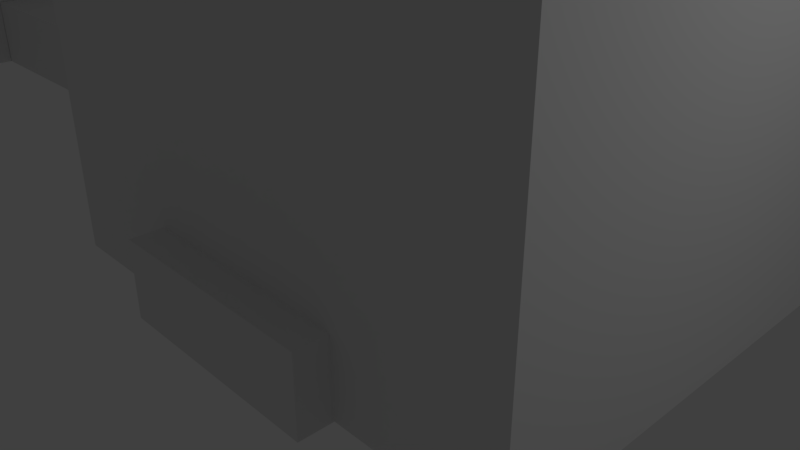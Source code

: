 # Source: map_1.blend  (saved by Blender 2.79.0; exported with 4.5.12 LTS)
import bpy
from mathutils import Matrix  # noqa: F401  (used for matrix-valued properties, if any)

bpy.ops.wm.read_factory_settings(use_empty=True)
scene = bpy.context.scene
scene.name = 'Scene'

# ---- collections
col_collection_1 = bpy.data.collections.new('Collection 1'); scene.collection.children.link(col_collection_1)
col_collection_3 = bpy.data.collections.new('Collection 3'); scene.collection.children.link(col_collection_3)

# ---- materials (node trees are filled in below, after node groups)
mat_material = bpy.data.materials.new('Material')
mat_material.alpha_threshold = 0.0
mat_material.use_transparent_shadow = False
mat_material.roughness = 0.5
mat_material.line_color = (0.0, 0.0, 0.0, 1.0)

# ---- material node trees

# ---- world
world_world = bpy.data.worlds.new('World'); scene.world = world_world
world_world.color = (0.05088, 0.05088, 0.05088)
world_world.use_sun_shadow = False
world_world.sun_shadow_jitter_overblur = 0.0
world_world.cycles.sampling_method = 'MANUAL'

# ---- cameras
cam_camera = bpy.data.cameras.new('Camera')
cam_camera.clip_end = 100.0
cam_camera.lens = 35.0
cam_camera.sensor_width = 32.0
cam_camera.sensor_height = 18.0
cam_camera.ortho_scale = 7.314
cam_camera.dof.focus_distance = 0.0
cam_camera.dof.aperture_fstop = 128.0

# ---- lights
light_lamp = bpy.data.lights.new('Lamp', 'POINT')
light_lamp.transmission_factor = 0.0
light_lamp.cutoff_distance = 30.0
light_lamp.energy = 100.0
light_lamp.shadow_buffer_clip_start = 1.001
light_lamp.shadow_soft_size = 0.1
light_lamp.shadow_maximum_resolution = 0.006
light_lamp.use_absolute_resolution = True

# ---- meshes
me_cube_010 = bpy.data.meshes.new('Cube.010')
me_cube_010.from_pydata([(-1.0, -1.0, -1.0), (-1.0, -1.0, 1.0), (-1.0, 1.0, -1.0), (-1.0, 1.0, 1.0), (1.0, -1.0, -1.0), (1.0, -1.0, 1.0), (1.0, 1.0, -1.0), (1.0, 1.0, 1.0)], [], [(0, 1, 3, 2), (2, 3, 7, 6), (6, 7, 5, 4), (4, 5, 1, 0), (2, 6, 4, 0), (7, 3, 1, 5)])
me_cube_010.use_remesh_preserve_volume = False
me_cube_010.use_remesh_preserve_attributes = False
me_cube_010.use_mirror_vertex_groups = False
me_cube_010.update()
me_cube_006 = bpy.data.meshes.new('Cube.006')
me_cube_006.from_pydata([(-1.0, -1.0, -1.0), (-1.0, -1.0, 1.0), (-1.0, 1.0, -1.0), (-1.0, 1.0, 1.0), (1.0, -1.0, -1.0), (1.0, -1.0, 1.0), (1.0, 1.0, -1.0), (1.0, 1.0, 1.0)], [], [(0, 1, 3, 2), (2, 3, 7, 6), (6, 7, 5, 4), (4, 5, 1, 0), (2, 6, 4, 0), (7, 3, 1, 5)])
me_cube_006.use_remesh_preserve_volume = False
me_cube_006.use_remesh_preserve_attributes = False
me_cube_006.use_mirror_vertex_groups = False
me_cube_006.update()
me_cube_005 = bpy.data.meshes.new('Cube.005')
me_cube_005.from_pydata([(-1.0, -1.0, -1.0), (-1.0, -1.0, 1.0), (-1.0, 1.0, -1.0), (-1.0, 1.0, 1.0), (1.0, -1.0, -1.0), (1.0, -1.0, 1.0), (1.0, 1.0, -1.0), (1.0, 1.0, 1.0)], [], [(0, 1, 3, 2), (2, 3, 7, 6), (6, 7, 5, 4), (4, 5, 1, 0), (2, 6, 4, 0), (7, 3, 1, 5)])
me_cube_005.use_remesh_preserve_volume = False
me_cube_005.use_remesh_preserve_attributes = False
me_cube_005.use_mirror_vertex_groups = False
me_cube_005.update()
me_cube_003 = bpy.data.meshes.new('Cube.003')
me_cube_003.from_pydata([(-1.0, -2.976, -1.0), (-1.0, -2.976, 1.0), (-1.0, 2.976, -1.0), (-1.0, 2.976, 1.0), (1.0, -2.976, -1.0), (1.0, -2.976, 1.0), (1.0, 2.976, -1.0), (1.0, 2.976, 1.0)], [], [(0, 1, 3, 2), (2, 3, 7, 6), (6, 7, 5, 4), (4, 5, 1, 0), (2, 6, 4, 0), (7, 3, 1, 5)])
me_cube_003.use_remesh_preserve_volume = False
me_cube_003.use_remesh_preserve_attributes = False
me_cube_003.use_mirror_vertex_groups = False
me_cube_003.update()
me_cube_002 = bpy.data.meshes.new('Cube.002')
me_cube_002.from_pydata([(-1.0, -1.333, -1.0), (-1.0, -1.333, 1.0), (-1.0, 1.333, -1.0), (-1.0, 1.333, 1.0), (1.0, -1.333, -1.0), (1.0, -1.333, 1.0), (1.0, 1.333, -1.0), (1.0, 1.333, 1.0)], [], [(0, 1, 3, 2), (2, 3, 7, 6), (6, 7, 5, 4), (4, 5, 1, 0), (2, 6, 4, 0), (7, 3, 1, 5)])
me_cube_002.use_remesh_preserve_volume = False
me_cube_002.use_remesh_preserve_attributes = False
me_cube_002.use_mirror_vertex_groups = False
me_cube_002.update()
me_cube_001 = bpy.data.meshes.new('Cube.001')
me_cube_001.from_pydata([(-3.5, -6.5, -1.0), (-3.5, 4.829, -1.0), (3.5, 4.829, -1.0), (3.5, -6.5, -1.0), (-3.5, -6.5, 4.0), (-3.5, 4.829, 4.0), (3.5, 4.829, 4.0), (3.5, -6.5, 4.0), (-3.5, -3.097, 4.0), (-3.5, -3.097, -1.0), (-3.5, -5.096, 4.0), (-3.5, -5.096, -1.0), (-3.5, -3.097, 0.9998), (-3.5, -5.096, 0.9998)], [], [(0, 3, 2, 1, 9, 11), (9, 1, 5, 8, 12), (1, 2, 6, 5), (2, 3, 7, 6), (13, 12, 8, 10), (0, 11, 13, 10, 4), (10, 8, 5, 6, 7, 4)])
me_cube_001.materials.append(mat_material)
me_cube_001.use_remesh_preserve_volume = False
me_cube_001.use_remesh_preserve_attributes = False
me_cube_001.use_mirror_vertex_groups = False
me_cube_001.update()
me_cube = bpy.data.meshes.new('Cube')
me_cube.from_pydata([(1.0, 1.0, -1.0), (1.0, -1.0, -1.0), (-1.0, -1.0, -1.0), (-1.0, 1.0, -1.0), (1.0, 1.0, 4.0), (1.0, -1.0, 4.0), (-1.0, -1.0, 4.0), (-1.0, 1.0, 4.0)], [], [(0, 3, 2, 1), (0, 1, 5, 4), (1, 2, 6, 5), (2, 3, 7, 6), (4, 5, 6, 7)])
me_cube.materials.append(mat_material)
me_cube.use_remesh_preserve_volume = False
me_cube.use_remesh_preserve_attributes = False
me_cube.use_mirror_vertex_groups = False
me_cube.update()
me_cube_012 = bpy.data.meshes.new('Cube.012')
me_cube_012.from_pydata([(-5.008, -1.0, -1.0), (-5.008, -1.0, 1.0), (-5.008, 1.0, -1.0), (-5.008, 1.0, 1.0), (1.0, -1.0, -1.0), (1.0, -1.0, 1.0), (-1.0, 1.0, -1.0), (-1.0, 1.0, 1.0)], [], [(2, 6, 7, 3), (4, 0, 1, 5), (2, 0, 4, 6), (3, 7, 5, 1)])
me_cube_012.use_remesh_preserve_volume = False
me_cube_012.use_remesh_preserve_attributes = False
me_cube_012.use_mirror_vertex_groups = False
me_cube_012.update()
me_cube_011 = bpy.data.meshes.new('Cube.011')
me_cube_011.from_pydata([(-18.89, -1.0, -1.0), (-18.89, -1.0, 1.0), (-16.89, 1.0, -1.0), (-16.89, 1.0, 1.0), (1.0, -1.0, -1.0), (1.0, -1.0, 1.0), (1.0, 1.0, -1.0), (1.0, 1.0, 1.0)], [], [(2, 6, 7, 3), (4, 0, 1, 5), (2, 0, 4, 6), (3, 7, 5, 1)])
me_cube_011.use_remesh_preserve_volume = False
me_cube_011.use_remesh_preserve_attributes = False
me_cube_011.use_mirror_vertex_groups = False
me_cube_011.update()
me_sphere = bpy.data.meshes.new('Sphere')
me_sphere.from_pydata([(0.0, 0.1951, 0.9808), (0.0, 0.3827, 0.9239), (0.0, 0.5556, 0.8315), (0.0, 0.7071, 0.7071), (0.0, 0.8315, 0.5556), (0.0, 0.9239, 0.3827), (0.0, 0.9808, 0.1951), (0.0, 1.0, 7.55e-08), (0.0, 0.9808, -0.1951), (0.0, 0.5556, -0.8315), (0.03806, 0.1913, 0.9808), (0.07466, 0.3753, 0.9239), (0.1084, 0.5449, 0.8315), (0.1379, 0.6935, 0.7071), (0.1622, 0.8155, 0.5556), (0.1802, 0.9061, 0.3827), (0.1913, 0.9619, 0.1951), (0.1951, 0.9808, 7.55e-08), (0.1913, 0.9619, -0.1951), (0.1802, 0.9061, -0.3827), (0.1622, 0.8155, -0.5556), (0.1379, 0.6935, -0.7071), (0.1084, 0.5449, -0.8315), (0.07466, 0.3753, -0.9239), (0.03806, 0.1913, -0.9808), (0.07466, 0.1802, 0.9808), (0.1464, 0.3536, 0.9239), (0.2126, 0.5133, 0.8315), (0.2706, 0.6533, 0.7071), (0.3182, 0.7682, 0.5556), (0.3536, 0.8536, 0.3827), (0.3753, 0.9061, 0.1951), (0.3827, 0.9239, 7.55e-08), (0.3753, 0.9061, -0.1951), (0.3536, 0.8536, -0.3827), (0.3182, 0.7682, -0.5556), (0.2706, 0.6533, -0.7071), (0.2126, 0.5133, -0.8315), (0.1464, 0.3536, -0.9239), (0.07466, 0.1802, -0.9808), (0.1084, 0.1622, 0.9808), (0.2126, 0.3182, 0.9239), (0.3087, 0.4619, 0.8315), (0.3928, 0.5879, 0.7071), (0.4619, 0.6913, 0.5556), (0.5133, 0.7682, 0.3827), (0.5449, 0.8155, 0.1951), (0.5556, 0.8315, 7.55e-08), (0.5449, 0.8155, -0.1951), (0.5133, 0.7682, -0.3827), (0.4619, 0.6913, -0.5556), (0.3928, 0.5879, -0.7071), (0.3087, 0.4619, -0.8315), (0.2126, 0.3182, -0.9239), (0.1084, 0.1622, -0.9808), (0.1379, 0.1379, 0.9808), (0.2706, 0.2706, 0.9239), (0.3928, 0.3928, 0.8315), (0.5, 0.5, 0.7071), (0.5879, 0.5879, 0.5556), (0.6533, 0.6533, 0.3827), (0.6935, 0.6935, 0.1951), (0.7071, 0.7071, 7.55e-08), (0.6935, 0.6935, -0.1951), (0.6533, 0.6533, -0.3827), (0.5879, 0.5879, -0.5556), (0.5, 0.5, -0.7071), (0.3928, 0.3928, -0.8315), (0.2706, 0.2706, -0.9239), (0.1379, 0.1379, -0.9808), (0.1622, 0.1084, 0.9808), (0.3182, 0.2126, 0.9239), (0.4619, 0.3087, 0.8315), (0.5879, 0.3928, 0.7071), (0.6913, 0.4619, 0.5556), (0.7682, 0.5133, 0.3827), (0.8155, 0.5449, 0.1951), (0.8315, 0.5556, 7.55e-08), (0.8155, 0.5449, -0.1951), (0.7682, 0.5133, -0.3827), (0.6913, 0.4619, -0.5556), (0.5879, 0.3928, -0.7071), (0.4619, 0.3087, -0.8315), (0.3182, 0.2126, -0.9239), (0.1622, 0.1084, -0.9808), (0.1802, 0.07466, 0.9808), (0.3536, 0.1464, 0.9239), (0.5133, 0.2126, 0.8315), (0.6533, 0.2706, 0.7071), (0.7682, 0.3182, 0.5556), (0.8536, 0.3536, 0.3827), (0.9061, 0.3753, 0.1951), (0.9239, 0.3827, 7.55e-08), (0.9061, 0.3753, -0.1951), (0.8536, 0.3536, -0.3827), (0.7682, 0.3182, -0.5556), (0.6533, 0.2706, -0.7071), (0.5133, 0.2126, -0.8315), (0.3536, 0.1464, -0.9239), (0.1802, 0.07466, -0.9808), (0.1913, 0.03806, 0.9808), (0.3753, 0.07466, 0.9239), (0.5449, 0.1084, 0.8315), (0.6935, 0.1379, 0.7071), (0.8155, 0.1622, 0.5556), (0.9061, 0.1802, 0.3827), (0.9619, 0.1913, 0.1951), (0.9808, 0.1951, 7.55e-08), (0.9619, 0.1913, -0.1951), (0.9061, 0.1802, -0.3827), (0.8155, 0.1622, -0.5556), (0.6935, 0.1379, -0.7071), (0.5449, 0.1084, -0.8315), (0.3753, 0.07466, -0.9239), (0.1913, 0.03806, -0.9808), (0.1951, -3.266e-07, 0.9808), (0.3827, -3.192e-07, 0.9239), (0.5556, -3.117e-07, 0.8315), (0.7071, -3.192e-07, 0.7071), (0.8315, -3.341e-07, 0.5556), (0.9239, -2.745e-07, 0.3827), (0.9808, -3.937e-07, 0.1951), (1.0, -3.788e-07, 7.55e-08), (0.9808, -3.937e-07, -0.1951), (0.9239, -2.298e-07, -0.3827), (0.8315, -3.341e-07, -0.5556), (0.7071, -3.192e-07, -0.7071), (0.5556, -3.415e-07, -0.8315), (0.3827, -3.043e-07, -0.9239), (0.1951, -3.08e-07, -0.9808), (0.1913, -0.03806, 0.9808), (0.3753, -0.07466, 0.9239), (0.5449, -0.1084, 0.8315), (0.6935, -0.138, 0.7071), (0.8155, -0.1622, 0.5556), (0.9061, -0.1802, 0.3827), (0.9619, -0.1913, 0.1951), (0.9808, -0.1951, 7.55e-08), (0.9619, -0.1913, -0.1951), (0.9061, -0.1802, -0.3827), (0.8155, -0.1622, -0.5556), (0.6935, -0.138, -0.7071), (0.5449, -0.1084, -0.8315), (0.3753, -0.07466, -0.9239), (0.1913, -0.03806, -0.9808), (0.1802, -0.07466, 0.9808), (0.3536, -0.1464, 0.9239), (0.5133, -0.2126, 0.8315), (0.6533, -0.2706, 0.7071), (0.7682, -0.3182, 0.5556), (0.8536, -0.3536, 0.3827), (0.9061, -0.3753, 0.1951), (0.9239, -0.3827, 7.55e-08), (0.9061, -0.3753, -0.1951), (0.8536, -0.3536, -0.3827), (0.7682, -0.3182, -0.5556), (0.6533, -0.2706, -0.7071), (0.5133, -0.2126, -0.8315), (0.3536, -0.1464, -0.9239), (0.1802, -0.07466, -0.9808), (0.1622, -0.1084, 0.9808), (0.3182, -0.2126, 0.9239), (0.4619, -0.3087, 0.8315), (0.5879, -0.3928, 0.7071), (0.6913, -0.4619, 0.5556), (0.7682, -0.5133, 0.3827), (0.8155, -0.5449, 0.1951), (0.8315, -0.5556, 7.55e-08), (0.8155, -0.5449, -0.1951), (0.7682, -0.5133, -0.3827), (0.6913, -0.4619, -0.5556), (0.5879, -0.3928, -0.7071), (0.4619, -0.3087, -0.8315), (0.3182, -0.2126, -0.9239), (0.1622, -0.1084, -0.9808), (0.1379, -0.138, 0.9808), (0.2706, -0.2706, 0.9239), (0.3928, -0.3928, 0.8315), (0.5, -0.5, 0.7071), (0.5879, -0.5879, 0.5556), (0.6533, -0.6533, 0.3827), (0.6935, -0.6935, 0.1951), (0.7071, -0.7071, 7.55e-08), (0.6935, -0.6935, -0.1951), (0.6533, -0.6533, -0.3827), (0.5879, -0.5879, -0.5556), (0.5, -0.5, -0.7071), (0.3928, -0.3928, -0.8315), (0.2706, -0.2706, -0.9239), (0.1379, -0.138, -0.9808), (0.1084, -0.1622, 0.9808), (0.2126, -0.3182, 0.9239), (0.3087, -0.4619, 0.8315), (0.3928, -0.5879, 0.7071), (0.4619, -0.6913, 0.5556), (0.5133, -0.7682, 0.3827), (0.5449, -0.8155, 0.1951), (0.5556, -0.8315, 7.55e-08), (0.5449, -0.8155, -0.1951), (0.5133, -0.7682, -0.3827), (0.4619, -0.6913, -0.5556), (0.3928, -0.5879, -0.7071), (0.3087, -0.4619, -0.8315), (0.2126, -0.3182, -0.9239), (0.1084, -0.1622, -0.9808), (0.0, -3.258e-07, -1.0), (0.07466, -0.1802, 0.9808), (0.1464, -0.3536, 0.9239), (0.2126, -0.5133, 0.8315), (0.2706, -0.6533, 0.7071), (0.3182, -0.7682, 0.5556), (0.3536, -0.8536, 0.3827), (0.3753, -0.9061, 0.1951), (0.3827, -0.9239, 7.55e-08), (0.3753, -0.9061, -0.1951), (0.3536, -0.8536, -0.3827), (0.3182, -0.7682, -0.5556), (0.2706, -0.6533, -0.7071), (0.2126, -0.5133, -0.8315), (0.1464, -0.3536, -0.9239), (0.07466, -0.1802, -0.9808), (0.03806, -0.1913, 0.9808), (0.07466, -0.3753, 0.9239), (0.1084, -0.5449, 0.8315), (0.1379, -0.6935, 0.7071), (0.1622, -0.8155, 0.5556), (0.1802, -0.9061, 0.3827), (0.1913, -0.9619, 0.1951), (0.1951, -0.9808, 7.55e-08), (0.1913, -0.9619, -0.1951), (0.1802, -0.9061, -0.3827), (0.1622, -0.8155, -0.5556), (0.1379, -0.6935, -0.7071), (0.1084, -0.5449, -0.8315), (0.07466, -0.3753, -0.9239), (0.03806, -0.1913, -0.9808), (-7.212e-09, -0.1951, 0.9808), (4.122e-08, -0.3827, 0.9239), (2.632e-08, -0.5556, 0.8315), (-2.584e-08, -0.7071, 0.7071), (-8.544e-08, -0.8315, 0.5556), (6.357e-08, -0.9239, 0.3827), (-8.544e-08, -0.9808, 0.1951), (-1.003e-07, -1.0, 7.55e-08), (-8.544e-08, -0.9808, -0.1951), (6.357e-08, -0.9239, -0.3827), (-8.544e-08, -0.8315, -0.5556), (-2.584e-08, -0.7071, -0.7071), (-1.094e-08, -0.5556, -0.8315), (3.964e-09, -0.3827, -0.9239), (3.964e-09, -0.1951, -0.9808), (-0.03806, -0.1913, 0.9808), (-0.07466, -0.3753, 0.9239), (-0.1084, -0.5449, 0.8315), (-0.1379, -0.6935, 0.7071), (-0.1622, -0.8155, 0.5556), (-0.1802, -0.9061, 0.3827), (-0.1913, -0.9619, 0.1951), (-0.1951, -0.9808, 7.55e-08), (-0.1913, -0.9619, -0.1951), (-0.1802, -0.9061, -0.3827), (-0.1622, -0.8155, -0.5556), (-0.1379, -0.6935, -0.7071), (-0.1084, -0.5449, -0.8315), (-0.07466, -0.3753, -0.9239), (-0.03806, -0.1913, -0.9808), (-0.07466, -0.1802, 0.9808), (-0.1464, -0.3536, 0.9239), (-0.2126, -0.5133, 0.8315), (-0.2706, -0.6533, 0.7071), (-0.3182, -0.7682, 0.5556), (-0.3536, -0.8536, 0.3827), (-0.3753, -0.9061, 0.1951), (-0.3827, -0.9239, 7.55e-08), (-0.3753, -0.9061, -0.1951), (-0.3536, -0.8536, -0.3827), (-0.3182, -0.7682, -0.5556), (-0.2706, -0.6533, -0.7071), (-0.2126, -0.5133, -0.8315), (-0.1464, -0.3536, -0.9239), (-0.07466, -0.1802, -0.9808), (-0.1084, -0.1622, 0.9808), (-0.2126, -0.3182, 0.9239), (-0.3087, -0.4619, 0.8315), (-0.3928, -0.5879, 0.7071), (-0.4619, -0.6913, 0.5556), (-0.5133, -0.7682, 0.3827), (-0.5449, -0.8155, 0.1951), (-0.5556, -0.8315, 7.55e-08), (-0.5449, -0.8155, -0.1951), (-0.5133, -0.7682, -0.3827), (-0.4619, -0.6913, -0.5556), (-0.3928, -0.5879, -0.7071), (-0.3087, -0.4619, -0.8315), (-0.2126, -0.3182, -0.9239), (-0.1084, -0.1622, -0.9808), (-2.304e-07, -5.562e-07, 1.0), (-0.1379, -0.138, 0.9808), (-0.2706, -0.2706, 0.9239), (-0.3928, -0.3928, 0.8315), (-0.5, -0.5, 0.7071), (-0.5879, -0.5879, 0.5556), (-0.6533, -0.6533, 0.3827), (-0.6935, -0.6935, 0.1951), (-0.7071, -0.7071, 7.55e-08), (-0.6935, -0.6935, -0.1951), (-0.6533, -0.6533, -0.3827), (-0.5879, -0.5879, -0.5556), (-0.5, -0.5, -0.7071), (-0.3928, -0.3928, -0.8315), (-0.2706, -0.2706, -0.9239), (-0.1379, -0.1379, -0.9808), (-0.1622, -0.1084, 0.9808), (-0.3182, -0.2126, 0.9239), (-0.4619, -0.3087, 0.8315), (-0.5879, -0.3928, 0.7071), (-0.6913, -0.4619, 0.5556), (-0.7682, -0.5133, 0.3827), (-0.8155, -0.5449, 0.1951), (-0.8315, -0.5556, 7.55e-08), (-0.8155, -0.5449, -0.1951), (-0.7682, -0.5133, -0.3827), (-0.6913, -0.4619, -0.5556), (-0.5879, -0.3928, -0.7071), (-0.4619, -0.3087, -0.8315), (-0.3182, -0.2126, -0.9239), (-0.1622, -0.1084, -0.9808), (-0.1802, -0.07466, 0.9808), (-0.3536, -0.1464, 0.9239), (-0.5133, -0.2126, 0.8315), (-0.6533, -0.2706, 0.7071), (-0.7682, -0.3182, 0.5556), (-0.8536, -0.3536, 0.3827), (-0.9061, -0.3753, 0.1951), (-0.9239, -0.3827, 7.55e-08), (-0.9061, -0.3753, -0.1951), (-0.8536, -0.3536, -0.3827), (-0.7682, -0.3182, -0.5556), (-0.6533, -0.2706, -0.7071), (-0.5133, -0.2126, -0.8315), (-0.3536, -0.1464, -0.9239), (-0.1802, -0.07466, -0.9808), (-0.1913, -0.03806, 0.9808), (-0.3753, -0.07466, 0.9239), (-0.5449, -0.1084, 0.8315), (-0.6935, -0.1379, 0.7071), (-0.8155, -0.1622, 0.5556), (-0.9061, -0.1802, 0.3827), (-0.9619, -0.1913, 0.1951), (-0.9808, -0.1951, 7.55e-08), (-0.9619, -0.1913, -0.1951), (-0.9061, -0.1802, -0.3827), (-0.8155, -0.1622, -0.5556), (-0.6935, -0.1379, -0.7071), (-0.5449, -0.1084, -0.8315), (-0.3753, -0.07466, -0.9239), (-0.1913, -0.03806, -0.9808), (-0.1951, -3.117e-07, 0.9808), (-0.3827, -2.819e-07, 0.9239), (-0.5556, -2.819e-07, 0.8315), (-0.7071, -1.851e-07, 0.7071), (-0.8315, -1.404e-07, 0.5556), (-0.9239, -3.192e-07, 0.3827), (-0.9808, -9.567e-08, 0.1951), (-1.0, -1.404e-07, 7.55e-08), (-0.9808, -9.567e-08, -0.1951), (-0.9239, -3.192e-07, -0.3827), (-0.8315, -1.404e-07, -0.5556), (-0.7071, -1.851e-07, -0.7071), (-0.5556, -2.596e-07, -0.8315), (-0.3827, -2.521e-07, -0.9239), (-0.1951, -3.155e-07, -0.9808), (-0.1913, 0.03806, 0.9808), (-0.3753, 0.07466, 0.9239), (-0.5449, 0.1084, 0.8315), (-0.6935, 0.1379, 0.7071), (-0.8155, 0.1622, 0.5556), (-0.9061, 0.1802, 0.3827), (-0.9619, 0.1913, 0.1951), (-0.9808, 0.1951, 7.55e-08), (-0.9619, 0.1913, -0.1951), (-0.9061, 0.1802, -0.3827), (-0.8155, 0.1622, -0.5556), (-0.6935, 0.1379, -0.7071), (-0.5449, 0.1084, -0.8315), (-0.3753, 0.07466, -0.9239), (-0.1913, 0.03806, -0.9808), (-0.1802, 0.07466, 0.9808), (-0.3536, 0.1464, 0.9239), (-0.5133, 0.2126, 0.8315), (-0.6533, 0.2706, 0.7071), (-0.7682, 0.3182, 0.5556), (-0.8536, 0.3536, 0.3827), (-0.9061, 0.3753, 0.1951), (-0.9239, 0.3827, 7.55e-08), (-0.9061, 0.3753, -0.1951), (-0.8536, 0.3536, -0.3827), (-0.7682, 0.3182, -0.5556), (-0.6533, 0.2706, -0.7071), (-0.5133, 0.2126, -0.8315), (-0.3536, 0.1464, -0.9239), (-0.1802, 0.07466, -0.9808), (-0.1622, 0.1084, 0.9808), (-0.3182, 0.2126, 0.9239), (-0.4619, 0.3087, 0.8315), (-0.5879, 0.3928, 0.7071), (-0.6913, 0.4619, 0.5556), (-0.7682, 0.5133, 0.3827), (-0.8155, 0.5449, 0.1951), (-0.8315, 0.5556, 7.55e-08), (-0.8155, 0.5449, -0.1951), (-0.7682, 0.5133, -0.3827), (-0.6913, 0.4619, -0.5556), (-0.5879, 0.3928, -0.7071), (-0.4619, 0.3087, -0.8315), (-0.3182, 0.2126, -0.9239), (-0.1622, 0.1084, -0.9808), (-0.1379, 0.1379, 0.9808), (-0.2706, 0.2706, 0.9239), (-0.3928, 0.3928, 0.8315), (-0.5, 0.5, 0.7071), (-0.5879, 0.5879, 0.5556), (-0.6533, 0.6533, 0.3827), (-0.6935, 0.6935, 0.1951), (-0.7071, 0.7071, 7.55e-08), (-0.6935, 0.6935, -0.1951), (-0.6533, 0.6533, -0.3827), (-0.5879, 0.5879, -0.5556), (-0.5, 0.5, -0.7071), (-0.3928, 0.3928, -0.8315), (-0.2706, 0.2706, -0.9239), (-0.1379, 0.1379, -0.9808), (-0.1084, 0.1622, 0.9808), (-0.2126, 0.3182, 0.9239), (-0.3087, 0.4619, 0.8315), (-0.3928, 0.5879, 0.7071), (-0.4619, 0.6913, 0.5556), (-0.5133, 0.7682, 0.3827), (-0.5449, 0.8155, 0.1951), (-0.5556, 0.8315, 7.55e-08), (-0.5449, 0.8155, -0.1951), (-0.5133, 0.7682, -0.3827), (-0.4619, 0.6913, -0.5556), (-0.3928, 0.5879, -0.7071), (-0.3087, 0.4619, -0.8315), (-0.2126, 0.3182, -0.9239), (-0.1084, 0.1622, -0.9808), (-0.07466, 0.1802, 0.9808), (-0.1464, 0.3536, 0.9239), (-0.2126, 0.5133, 0.8315), (-0.2706, 0.6533, 0.7071), (-0.3182, 0.7682, 0.5556), (-0.3536, 0.8536, 0.3827), (-0.3753, 0.9061, 0.1951), (-0.3827, 0.9239, 7.55e-08), (-0.3753, 0.9061, -0.1951), (-0.3536, 0.8536, -0.3827), (-0.3182, 0.7682, -0.5556), (-0.2706, 0.6533, -0.7071), (-0.2126, 0.5133, -0.8315), (-0.1464, 0.3536, -0.9239), (-0.07466, 0.1802, -0.9808), (-0.03806, 0.1913, 0.9808), (-0.07466, 0.3753, 0.9239), (-0.1084, 0.5449, 0.8315), (-0.1379, 0.6935, 0.7071), (-0.1622, 0.8155, 0.5556), (-0.1802, 0.9061, 0.3827), (-0.1913, 0.9619, 0.1951), (-0.1951, 0.9808, 7.55e-08), (-0.1913, 0.9619, -0.1951), (-0.1802, 0.9061, -0.3827), (-0.1622, 0.8155, -0.5556), (-0.1379, 0.6935, -0.7071), (-0.1084, 0.5449, -0.8315), (-0.07466, 0.3753, -0.9239), (-0.03806, 0.1913, -0.9808), (6.357e-08, 0.9239, -0.3827), (2.722e-07, 0.8315, -0.5556), (1.53e-07, 0.7071, -0.7071), (7.847e-08, 0.3827, -0.9239), (1.514e-08, 0.1951, -0.9808)], [], [(3, 2, 12, 13), (479, 478, 20, 21), (4, 3, 13, 14), (9, 479, 21, 22), (5, 4, 14, 15), (480, 9, 22, 23), (6, 5, 15, 16), (481, 480, 23, 24), (7, 6, 16, 17), (0, 296, 10), (205, 481, 24), (8, 7, 17, 18), (1, 0, 10, 11), (477, 8, 18, 19), (2, 1, 11, 12), (478, 477, 19, 20), (12, 11, 26, 27), (20, 19, 34, 35), (13, 12, 27, 28), (21, 20, 35, 36), (14, 13, 28, 29), (22, 21, 36, 37), (15, 14, 29, 30), (23, 22, 37, 38), (16, 15, 30, 31), (24, 23, 38, 39), (17, 16, 31, 32), (10, 296, 25), (205, 24, 39), (18, 17, 32, 33), (11, 10, 25, 26), (19, 18, 33, 34), (31, 30, 45, 46), (39, 38, 53, 54), (32, 31, 46, 47), (25, 296, 40), (205, 39, 54), (33, 32, 47, 48), (26, 25, 40, 41), (34, 33, 48, 49), (27, 26, 41, 42), (35, 34, 49, 50), (28, 27, 42, 43), (36, 35, 50, 51), (29, 28, 43, 44), (37, 36, 51, 52), (30, 29, 44, 45), (38, 37, 52, 53), (50, 49, 64, 65), (43, 42, 57, 58), (51, 50, 65, 66), (44, 43, 58, 59), (52, 51, 66, 67), (45, 44, 59, 60), (53, 52, 67, 68), (46, 45, 60, 61), (54, 53, 68, 69), (47, 46, 61, 62), (40, 296, 55), (205, 54, 69), (48, 47, 62, 63), (41, 40, 55, 56), (49, 48, 63, 64), (42, 41, 56, 57), (69, 68, 83, 84), (62, 61, 76, 77), (55, 296, 70), (205, 69, 84), (63, 62, 77, 78), (56, 55, 70, 71), (64, 63, 78, 79), (57, 56, 71, 72), (65, 64, 79, 80), (58, 57, 72, 73), (66, 65, 80, 81), (59, 58, 73, 74), (67, 66, 81, 82), (60, 59, 74, 75), (68, 67, 82, 83), (61, 60, 75, 76), (73, 72, 87, 88), (81, 80, 95, 96), (74, 73, 88, 89), (82, 81, 96, 97), (75, 74, 89, 90), (83, 82, 97, 98), (76, 75, 90, 91), (84, 83, 98, 99), (77, 76, 91, 92), (70, 296, 85), (205, 84, 99), (78, 77, 92, 93), (71, 70, 85, 86), (79, 78, 93, 94), (72, 71, 86, 87), (80, 79, 94, 95), (92, 91, 106, 107), (85, 296, 100), (205, 99, 114), (93, 92, 107, 108), (86, 85, 100, 101), (94, 93, 108, 109), (87, 86, 101, 102), (95, 94, 109, 110), (88, 87, 102, 103), (96, 95, 110, 111), (89, 88, 103, 104), (97, 96, 111, 112), (90, 89, 104, 105), (98, 97, 112, 113), (91, 90, 105, 106), (99, 98, 113, 114), (111, 110, 125, 126), (104, 103, 118, 119), (112, 111, 126, 127), (105, 104, 119, 120), (113, 112, 127, 128), (106, 105, 120, 121), (114, 113, 128, 129), (107, 106, 121, 122), (100, 296, 115), (205, 114, 129), (108, 107, 122, 123), (101, 100, 115, 116), (109, 108, 123, 124), (102, 101, 116, 117), (110, 109, 124, 125), (103, 102, 117, 118), (205, 129, 144), (123, 122, 137, 138), (116, 115, 130, 131), (124, 123, 138, 139), (117, 116, 131, 132), (125, 124, 139, 140), (118, 117, 132, 133), (126, 125, 140, 141), (119, 118, 133, 134), (127, 126, 141, 142), (120, 119, 134, 135), (128, 127, 142, 143), (121, 120, 135, 136), (129, 128, 143, 144), (122, 121, 136, 137), (115, 296, 130), (142, 141, 156, 157), (135, 134, 149, 150), (143, 142, 157, 158), (136, 135, 150, 151), (144, 143, 158, 159), (137, 136, 151, 152), (130, 296, 145), (205, 144, 159), (138, 137, 152, 153), (131, 130, 145, 146), (139, 138, 153, 154), (132, 131, 146, 147), (140, 139, 154, 155), (133, 132, 147, 148), (141, 140, 155, 156), (134, 133, 148, 149), (146, 145, 160, 161), (154, 153, 168, 169), (147, 146, 161, 162), (155, 154, 169, 170), (148, 147, 162, 163), (156, 155, 170, 171), (149, 148, 163, 164), (157, 156, 171, 172), (150, 149, 164, 165), (158, 157, 172, 173), (151, 150, 165, 166), (159, 158, 173, 174), (152, 151, 166, 167), (145, 296, 160), (205, 159, 174), (153, 152, 167, 168), (165, 164, 179, 180), (173, 172, 187, 188), (166, 165, 180, 181), (174, 173, 188, 189), (167, 166, 181, 182), (160, 296, 175), (205, 174, 189), (168, 167, 182, 183), (161, 160, 175, 176), (169, 168, 183, 184), (162, 161, 176, 177), (170, 169, 184, 185), (163, 162, 177, 178), (171, 170, 185, 186), (164, 163, 178, 179), (172, 171, 186, 187), (184, 183, 198, 199), (177, 176, 191, 192), (185, 184, 199, 200), (178, 177, 192, 193), (186, 185, 200, 201), (179, 178, 193, 194), (187, 186, 201, 202), (180, 179, 194, 195), (188, 187, 202, 203), (181, 180, 195, 196), (189, 188, 203, 204), (182, 181, 196, 197), (175, 296, 190), (205, 189, 204), (183, 182, 197, 198), (176, 175, 190, 191), (203, 202, 218, 219), (196, 195, 211, 212), (204, 203, 219, 220), (197, 196, 212, 213), (190, 296, 206), (205, 204, 220), (198, 197, 213, 214), (191, 190, 206, 207), (199, 198, 214, 215), (192, 191, 207, 208), (200, 199, 215, 216), (193, 192, 208, 209), (201, 200, 216, 217), (194, 193, 209, 210), (202, 201, 217, 218), (195, 194, 210, 211), (208, 207, 222, 223), (216, 215, 230, 231), (209, 208, 223, 224), (217, 216, 231, 232), (210, 209, 224, 225), (218, 217, 232, 233), (211, 210, 225, 226), (219, 218, 233, 234), (212, 211, 226, 227), (220, 219, 234, 235), (213, 212, 227, 228), (206, 296, 221), (205, 220, 235), (214, 213, 228, 229), (207, 206, 221, 222), (215, 214, 229, 230), (227, 226, 241, 242), (235, 234, 249, 250), (228, 227, 242, 243), (221, 296, 236), (205, 235, 250), (229, 228, 243, 244), (222, 221, 236, 237), (230, 229, 244, 245), (223, 222, 237, 238), (231, 230, 245, 246), (224, 223, 238, 239), (232, 231, 246, 247), (225, 224, 239, 240), (233, 232, 247, 248), (226, 225, 240, 241), (234, 233, 248, 249), (246, 245, 260, 261), (239, 238, 253, 254), (247, 246, 261, 262), (240, 239, 254, 255), (248, 247, 262, 263), (241, 240, 255, 256), (249, 248, 263, 264), (242, 241, 256, 257), (250, 249, 264, 265), (243, 242, 257, 258), (236, 296, 251), (205, 250, 265), (244, 243, 258, 259), (237, 236, 251, 252), (245, 244, 259, 260), (238, 237, 252, 253), (265, 264, 279, 280), (258, 257, 272, 273), (251, 296, 266), (205, 265, 280), (259, 258, 273, 274), (252, 251, 266, 267), (260, 259, 274, 275), (253, 252, 267, 268), (261, 260, 275, 276), (254, 253, 268, 269), (262, 261, 276, 277), (255, 254, 269, 270), (263, 262, 277, 278), (256, 255, 270, 271), (264, 263, 278, 279), (257, 256, 271, 272), (277, 276, 291, 292), (270, 269, 284, 285), (278, 277, 292, 293), (271, 270, 285, 286), (279, 278, 293, 294), (272, 271, 286, 287), (280, 279, 294, 295), (273, 272, 287, 288), (266, 296, 281), (205, 280, 295), (274, 273, 288, 289), (267, 266, 281, 282), (275, 274, 289, 290), (268, 267, 282, 283), (276, 275, 290, 291), (269, 268, 283, 284), (281, 296, 297), (205, 295, 311), (289, 288, 304, 305), (282, 281, 297, 298), (290, 289, 305, 306), (283, 282, 298, 299), (291, 290, 306, 307), (284, 283, 299, 300), (292, 291, 307, 308), (285, 284, 300, 301), (293, 292, 308, 309), (286, 285, 301, 302), (294, 293, 309, 310), (287, 286, 302, 303), (295, 294, 310, 311), (288, 287, 303, 304), (301, 300, 315, 316), (309, 308, 323, 324), (302, 301, 316, 317), (310, 309, 324, 325), (303, 302, 317, 318), (311, 310, 325, 326), (304, 303, 318, 319), (297, 296, 312), (205, 311, 326), (305, 304, 319, 320), (298, 297, 312, 313), (306, 305, 320, 321), (299, 298, 313, 314), (307, 306, 321, 322), (300, 299, 314, 315), (308, 307, 322, 323), (320, 319, 334, 335), (313, 312, 327, 328), (321, 320, 335, 336), (314, 313, 328, 329), (322, 321, 336, 337), (315, 314, 329, 330), (323, 322, 337, 338), (316, 315, 330, 331), (324, 323, 338, 339), (317, 316, 331, 332), (325, 324, 339, 340), (318, 317, 332, 333), (326, 325, 340, 341), (319, 318, 333, 334), (312, 296, 327), (205, 326, 341), (339, 338, 353, 354), (332, 331, 346, 347), (340, 339, 354, 355), (333, 332, 347, 348), (341, 340, 355, 356), (334, 333, 348, 349), (327, 296, 342), (205, 341, 356), (335, 334, 349, 350), (328, 327, 342, 343), (336, 335, 350, 351), (329, 328, 343, 344), (337, 336, 351, 352), (330, 329, 344, 345), (338, 337, 352, 353), (331, 330, 345, 346), (343, 342, 357, 358), (351, 350, 365, 366), (344, 343, 358, 359), (352, 351, 366, 367), (345, 344, 359, 360), (353, 352, 367, 368), (346, 345, 360, 361), (354, 353, 368, 369), (347, 346, 361, 362), (355, 354, 369, 370), (348, 347, 362, 363), (356, 355, 370, 371), (349, 348, 363, 364), (342, 296, 357), (205, 356, 371), (350, 349, 364, 365), (362, 361, 376, 377), (370, 369, 384, 385), (363, 362, 377, 378), (371, 370, 385, 386), (364, 363, 378, 379), (357, 296, 372), (205, 371, 386), (365, 364, 379, 380), (358, 357, 372, 373), (366, 365, 380, 381), (359, 358, 373, 374), (367, 366, 381, 382), (360, 359, 374, 375), (368, 367, 382, 383), (361, 360, 375, 376), (369, 368, 383, 384), (381, 380, 395, 396), (374, 373, 388, 389), (382, 381, 396, 397), (375, 374, 389, 390), (383, 382, 397, 398), (376, 375, 390, 391), (384, 383, 398, 399), (377, 376, 391, 392), (385, 384, 399, 400), (378, 377, 392, 393), (386, 385, 400, 401), (379, 378, 393, 394), (372, 296, 387), (205, 386, 401), (380, 379, 394, 395), (373, 372, 387, 388), (400, 399, 414, 415), (393, 392, 407, 408), (401, 400, 415, 416), (394, 393, 408, 409), (387, 296, 402), (205, 401, 416), (395, 394, 409, 410), (388, 387, 402, 403), (396, 395, 410, 411), (389, 388, 403, 404), (397, 396, 411, 412), (390, 389, 404, 405), (398, 397, 412, 413), (391, 390, 405, 406), (399, 398, 413, 414), (392, 391, 406, 407), (412, 411, 426, 427), (405, 404, 419, 420), (413, 412, 427, 428), (406, 405, 420, 421), (414, 413, 428, 429), (407, 406, 421, 422), (415, 414, 429, 430), (408, 407, 422, 423), (416, 415, 430, 431), (409, 408, 423, 424), (402, 296, 417), (205, 416, 431), (410, 409, 424, 425), (403, 402, 417, 418), (411, 410, 425, 426), (404, 403, 418, 419), (431, 430, 445, 446), (424, 423, 438, 439), (417, 296, 432), (205, 431, 446), (425, 424, 439, 440), (418, 417, 432, 433), (426, 425, 440, 441), (419, 418, 433, 434), (427, 426, 441, 442), (420, 419, 434, 435), (428, 427, 442, 443), (421, 420, 435, 436), (429, 428, 443, 444), (422, 421, 436, 437), (430, 429, 444, 445), (423, 422, 437, 438), (435, 434, 449, 450), (443, 442, 457, 458), (436, 435, 450, 451), (444, 443, 458, 459), (437, 436, 451, 452), (445, 444, 459, 460), (438, 437, 452, 453), (446, 445, 460, 461), (439, 438, 453, 454), (432, 296, 447), (205, 446, 461), (440, 439, 454, 455), (433, 432, 447, 448), (441, 440, 455, 456), (434, 433, 448, 449), (442, 441, 456, 457), (454, 453, 468, 469), (447, 296, 462), (205, 461, 476), (455, 454, 469, 470), (448, 447, 462, 463), (456, 455, 470, 471), (449, 448, 463, 464), (457, 456, 471, 472), (450, 449, 464, 465), (458, 457, 472, 473), (451, 450, 465, 466), (459, 458, 473, 474), (452, 451, 466, 467), (460, 459, 474, 475), (453, 452, 467, 468), (461, 460, 475, 476), (473, 472, 478, 479), (466, 465, 3, 4), (474, 473, 479, 9), (467, 466, 4, 5), (475, 474, 9, 480), (468, 467, 5, 6), (476, 475, 480, 481), (469, 468, 6, 7), (462, 296, 0), (205, 476, 481), (470, 469, 7, 8), (463, 462, 0, 1), (471, 470, 8, 477), (464, 463, 1, 2), (472, 471, 477, 478), (465, 464, 2, 3)])
me_sphere.use_remesh_preserve_volume = False
me_sphere.use_remesh_preserve_attributes = False
me_sphere.use_mirror_vertex_groups = False
me_sphere.update()
me_cube_019 = bpy.data.meshes.new('Cube.019')
me_cube_019.from_pydata([(-17.26, -1.0, -1.0), (-17.26, -1.0, 1.0), (-17.26, 1.0, -1.0), (-17.26, 1.0, 1.0), (1.0, -1.0, -1.0), (1.0, -1.0, 1.0), (1.0, 1.0, -1.0), (1.0, 1.0, 1.0), (-19.26, -1.0, -1.0), (-19.26, 1.0, -1.0), (-19.26, 1.0, 1.0), (-19.26, -1.0, 1.0), (-17.26, -13.88, -1.0), (-17.26, -13.88, 1.0), (-19.26, -13.88, -1.0), (-19.26, -13.88, 1.0)], [], [(2, 6, 7, 3), (4, 0, 1, 5), (2, 0, 4, 6), (2, 3, 10, 9), (0, 2, 9, 8), (8, 9, 10, 11), (8, 11, 15, 14), (0, 8, 14, 12), (1, 0, 12, 13), (13, 12, 14, 15), (3, 7, 5, 1), (3, 1, 11, 10), (11, 1, 13, 15)])
me_cube_019.use_remesh_preserve_volume = False
me_cube_019.use_remesh_preserve_attributes = False
me_cube_019.use_mirror_vertex_groups = False
me_cube_019.update()
me_cube_018 = bpy.data.meshes.new('Cube.018')
me_cube_018.from_pydata([(-3.199, -5.0, -1.0), (-3.199, -5.0, 2.0), (-3.199, 5.0, -1.0), (-3.199, 5.0, 2.0), (2.5, -5.0, -1.0), (2.5, -5.0, 2.0), (2.5, 5.0, -1.0), (2.5, 5.0, 2.0), (2.5, -0.3844, -1.0), (2.5, -0.3844, 2.0), (2.5, -2.384, 2.0), (2.5, -2.384, -1.0), (-3.199, 1.511, -1.0), (-3.199, 1.511, 2.0), (-3.199, 3.511, 2.0), (-3.199, 3.511, -1.0), (-3.199, 1.511, 1.0), (-3.199, 3.511, 1.0), (2.5, -0.3844, 1.0), (2.5, -2.384, 1.0)], [], [(15, 2, 3, 14, 17), (2, 6, 7, 3), (11, 4, 5, 10, 19), (4, 0, 1, 5), (2, 15, 12, 0, 4, 11, 8, 6), (6, 8, 18, 9, 7), (0, 12, 16, 13, 1), (14, 3, 7, 9, 10, 5, 1, 13), (13, 16, 17, 14), (9, 18, 19, 10)])
me_cube_018.use_remesh_preserve_volume = False
me_cube_018.use_remesh_preserve_attributes = False
me_cube_018.use_mirror_vertex_groups = False
me_cube_018.update()
me_cube_017 = bpy.data.meshes.new('Cube.017')
me_cube_017.from_pydata([(-6.214, -8.807, -1.0), (-6.214, -8.807, 2.0), (-6.214, 10.0, -1.0), (-6.214, 10.0, 2.0), (6.214, -8.807, -1.0), (6.214, -8.807, 2.0), (6.214, 10.0, -1.0), (6.214, 10.0, 2.0), (1.141, -8.807, -1.0), (1.141, -8.807, 2.0), (-0.8587, -8.807, 2.0), (-0.8587, -8.807, -1.0), (1.141, -8.807, 1.0), (-0.8587, -8.807, 1.0)], [], [(0, 2, 3, 1), (2, 6, 7, 3), (6, 4, 5, 7), (11, 0, 1, 10, 13), (2, 0, 11, 8, 4, 6), (4, 8, 12, 9, 5), (1, 3, 7, 5, 9, 10), (9, 12, 13, 10)])
me_cube_017.use_remesh_preserve_volume = False
me_cube_017.use_remesh_preserve_attributes = False
me_cube_017.use_mirror_vertex_groups = False
me_cube_017.update()
me_cube_016 = bpy.data.meshes.new('Cube.016')
me_cube_016.from_pydata([(-3.0, -3.0, -1.0), (-3.0, -3.0, 1.0), (-3.0, 3.0, -1.0), (-3.0, 3.0, 1.0), (3.0, -3.0, -1.0), (3.0, -3.0, 1.0), (3.0, 3.0, -1.0), (3.0, 3.0, 1.0), (-2.828, 3.0, -1.0), (-2.828, 3.0, 1.0), (-0.8282, 3.0, 1.0), (-0.8282, 3.0, -1.0)], [], [(0, 2, 3, 1), (11, 6, 7, 10), (6, 4, 5, 7), (4, 0, 1, 5), (2, 0, 4, 6, 11, 8), (2, 8, 9, 3), (1, 3, 9, 10, 7, 5)])
me_cube_016.use_remesh_preserve_volume = False
me_cube_016.use_remesh_preserve_attributes = False
me_cube_016.use_mirror_vertex_groups = False
me_cube_016.update()
me_cube_015 = bpy.data.meshes.new('Cube.015')
me_cube_015.from_pydata([(-4.786, 5.0, -1.0), (-4.786, 5.0, 1.0), (-2.786, 5.0, -1.0), (-2.786, 5.0, 1.0), (-14.79, 5.0, -1.0), (-14.79, 5.0, 1.0), (7.214, 5.0, -1.0), (7.214, 5.0, 1.0), (-4.786, 7.0, -1.0), (-2.786, 7.0, -1.0), (-14.79, 7.0, -1.0), (-14.79, 7.0, 1.0), (7.214, 7.0, -1.0), (7.214, 7.0, 1.0), (-4.786, 9.0, -1.0), (-2.786, 9.0, -1.0), (-4.786, 7.0, 1.0), (-2.786, 7.0, 1.0), (-4.786, 9.0, 1.0), (-2.786, 9.0, 1.0), (5.214, 7.0, -1.0), (-12.79, 7.0, -1.0), (5.214, 7.0, 1.0), (-12.79, 7.0, 1.0), (7.214, 25.0, -1.0), (7.214, 25.0, 1.0), (5.214, 25.0, -1.0), (5.214, 25.0, 1.0), (-14.79, 25.0, -1.0), (-14.79, 25.0, 1.0), (-12.79, 25.0, -1.0), (-12.79, 25.0, 1.0), (7.214, 27.0, -1.0), (7.214, 27.0, 1.0), (5.214, 27.0, -1.0), (5.214, 27.0, 1.0), (-14.79, 27.0, -1.0), (-14.79, 27.0, 1.0), (-12.79, 27.0, -1.0), (-12.79, 27.0, 1.0), (7.214, 45.0, -1.0), (7.214, 45.0, 1.0), (5.214, 45.0, -1.0), (5.214, 45.0, 1.0), (-14.79, 45.0, -1.0), (-14.79, 45.0, 1.0), (-12.79, 45.0, -1.0), (-12.79, 45.0, 1.0), (7.214, 47.0, -1.0), (7.214, 47.0, 1.0), (5.214, 47.0, -1.0), (-14.79, 47.0, -1.0), (-14.79, 47.0, 1.0), (-12.79, 47.0, -1.0), (5.214, 47.0, 1.0), (-12.79, 47.0, 1.0), (-2.786, 47.0, -1.0), (-2.786, 47.0, 1.0), (-4.786, 47.0, -1.0), (-4.786, 47.0, 1.0), (-2.786, 49.0, -1.0), (-4.786, 49.0, -1.0), (-4.786, 49.0, 1.0), (-2.786, 49.0, 1.0)], [], [(1, 0, 4, 5), (3, 7, 6, 2), (5, 4, 10, 11), (6, 7, 13, 12), (2, 9, 8, 0), (8, 9, 15, 14), (15, 9, 17, 19), (8, 14, 18, 16), (14, 15, 19, 18), (23, 21, 8, 16), (17, 9, 20, 22), (2, 6, 12, 20, 9), (0, 8, 21, 10, 4), (22, 20, 26, 27), (20, 12, 24, 26), (12, 13, 25, 24), (21, 23, 31, 30), (10, 21, 30, 28), (11, 10, 28, 29), (26, 24, 32, 34), (24, 25, 33, 32), (28, 30, 38, 36), (29, 28, 36, 37), (35, 34, 42, 43), (34, 32, 40, 42), (32, 33, 41, 40), (39, 38, 46, 47), (36, 38, 46, 44), (37, 36, 44, 45), (42, 40, 48, 50), (40, 41, 49, 48), (44, 46, 53, 51), (45, 44, 51, 52), (50, 54, 57, 56), (53, 58, 59, 55), (56, 60, 61, 58), (59, 58, 61, 62), (57, 56, 60, 63), (60, 63, 62, 61), (52, 51, 53, 55), (43, 42, 46, 47), (50, 53, 46, 42), (49, 54, 50, 48), (27, 26, 30, 31), (34, 38, 30, 26), (35, 39, 38, 34), (5, 11, 23, 16, 1), (18, 19, 17, 3, 1, 16), (7, 3, 17, 22, 13), (27, 25, 13, 22), (23, 11, 29, 31), (31, 39, 35, 27), (37, 39, 31, 29), (39, 47, 45, 37), (45, 52, 55, 47), (49, 41, 43, 54), (43, 41, 33, 35), (33, 25, 27, 35), (54, 43, 47, 55, 59, 57), (62, 63, 57, 59)])
me_cube_015.use_remesh_preserve_volume = False
me_cube_015.use_remesh_preserve_attributes = False
me_cube_015.use_mirror_vertex_groups = False
me_cube_015.update()
me_cube_014 = bpy.data.meshes.new('Cube.014')
me_cube_014.from_pydata([(-6.631, -1.0, -1.0), (-6.631, -1.0, 1.0), (-6.631, 1.0, -1.0), (-6.631, 1.0, 1.0), (1.0, -1.0, -1.0), (1.0, -1.0, 1.0), (1.0, 1.0, -1.0), (1.0, 1.0, 1.0)], [], [(2, 6, 7, 3), (4, 0, 1, 5), (2, 0, 4, 6), (3, 7, 5, 1)])
me_cube_014.use_remesh_preserve_volume = False
me_cube_014.use_remesh_preserve_attributes = False
me_cube_014.use_mirror_vertex_groups = False
me_cube_014.update()
me_cube_013 = bpy.data.meshes.new('Cube.013')
me_cube_013.from_pydata([(-29.93, -1.0, -1.0), (-29.93, -1.0, 1.0), (-29.93, 1.0, -1.0), (-29.93, 1.0, 1.0), (1.0, -1.0, -1.0), (1.0, -1.0, 1.0), (1.0, 1.0, -1.0), (1.0, 1.0, 1.0)], [], [(2, 6, 7, 3), (4, 0, 1, 5), (2, 0, 4, 6), (2, 3, 1, 0), (3, 7, 5, 1)])
me_cube_013.use_remesh_preserve_volume = False
me_cube_013.use_remesh_preserve_attributes = False
me_cube_013.use_mirror_vertex_groups = False
me_cube_013.update()
me_cube_009 = bpy.data.meshes.new('Cube.009')
me_cube_009.from_pydata([(-10.5, -1.0, -1.0), (-10.5, -1.0, 1.0), (-10.5, 1.0, -1.0), (-10.5, 1.0, 1.0), (1.0, -1.0, -1.0), (1.0, -1.0, 1.0), (1.0, 1.0, -1.0), (1.0, 1.0, 1.0)], [], [(2, 6, 7, 3), (4, 0, 1, 5), (2, 0, 4, 6), (3, 7, 5, 1)])
me_cube_009.use_remesh_preserve_volume = False
me_cube_009.use_remesh_preserve_attributes = False
me_cube_009.use_mirror_vertex_groups = False
me_cube_009.update()
me_cube_008 = bpy.data.meshes.new('Cube.008')
me_cube_008.from_pydata([(-4.988, -17.5, -1.0), (-4.988, -17.5, 3.0), (-4.988, 17.82, -1.0), (-4.988, 17.82, 3.0), (1.012, -17.5, -1.0), (1.012, -17.5, 3.0), (1.012, 16.82, -1.0), (1.012, 16.82, 3.0), (0.1, -17.5, -1.0), (-2.1, -17.5, -1.0), (0.1, -17.5, 3.0), (-2.1, -17.5, 3.0), (0.1, -19.82, -1.0), (-2.1, -19.82, -1.0), (0.1, -19.82, 3.0), (-2.1, -19.82, 3.0), (1.012, -0.9299, -1.0), (1.012, -0.9299, 3.0), (1.012, 1.07, -1.0), (1.012, 1.07, 3.0), (-4.988, -3.0, -1.0), (-4.988, -3.0, 3.0), (-4.988, -5.0, -1.0), (-4.988, -5.0, 3.0), (-4.988, 4.0, 3.0), (-4.988, 4.0, -1.0), (-4.988, 6.001, 3.0), (-4.988, 6.001, -1.0), (-4.988, 13.0, 3.0), (-4.988, 13.0, -1.0), (-4.988, -12.0, -1.0), (-4.988, -12.0, 3.0), (-4.988, -14.0, -1.0), (-4.988, -14.0, 3.0), (-4.988, 15.0, 3.0), (-4.988, 15.0, -1.0), (-4.988, 13.0, 1.0), (-4.988, 15.0, 1.0), (-4.988, 4.0, 1.0), (-4.988, 6.001, 1.0), (-4.988, -3.0, 1.0), (-4.988, -5.0, 1.0), (-4.988, -12.0, 1.0), (-4.988, -14.0, 1.0), (0.1, -19.82, 1.0), (-2.1, -19.82, 1.0), (1.012, -0.9299, 1.0), (1.012, 1.07, 1.0), (-0.0002003, -19.82, -1.0), (-0.0002002, -19.82, 1.0), (-2.0, -19.82, 1.0), (-2.0, -19.82, -1.0)], [], [(35, 2, 3, 34, 37), (2, 6, 7, 3), (16, 4, 5, 17, 46), (2, 35, 29, 27, 25, 20, 22, 30, 32, 0, 9, 8, 4, 16, 18, 6), (10, 5, 4, 8), (1, 11, 9, 0), (9, 11, 15, 45, 13), (10, 8, 12, 44, 14), (8, 9, 13, 51, 48, 12), (6, 18, 47, 19, 7), (30, 22, 41, 23, 31, 42), (20, 25, 38, 24, 21, 40), (27, 29, 36, 28, 26, 39), (0, 32, 43, 33, 1), (3, 7, 19, 17, 5, 10, 14, 15, 11, 1, 33, 31, 23, 21, 24, 26, 28, 34), (28, 36, 37, 34), (24, 38, 39, 26), (23, 41, 40, 21), (33, 43, 42, 31), (14, 44, 49, 50, 45, 15), (19, 47, 46, 17), (48, 49, 44, 12), (13, 45, 50, 51)])
me_cube_008.use_remesh_preserve_volume = False
me_cube_008.use_remesh_preserve_attributes = False
me_cube_008.use_mirror_vertex_groups = False
me_cube_008.update()
me_cube_007 = bpy.data.meshes.new('Cube.007')
me_cube_007.from_pydata([(-1.0, -1.0, -1.0), (-1.0, -1.0, 0.9999), (-1.0, 1.0, -1.0), (-1.0, 1.0, 0.9999), (5.252, -1.0, -1.0), (5.252, -1.0, 0.9999), (5.252, 1.0, -1.0), (5.252, 1.0, 0.9999), (-6.0, -1.0, -4.0), (-6.0, -1.0, -2.0), (-6.0, 1.0, -4.0), (-6.0, 1.0, -2.0), (-15.16, -1.0, -4.0), (-15.16, -1.0, -2.0), (-15.16, 1.0, -4.0), (-15.16, 1.0, -2.0)], [], [(2, 6, 7, 3), (4, 0, 1, 5), (2, 0, 4, 6), (3, 11, 10, 2), (0, 8, 9, 1), (2, 10, 8, 0), (11, 15, 14, 10), (8, 12, 13, 9), (10, 14, 12, 8), (3, 7, 5, 1), (11, 3, 1, 9), (15, 11, 9, 13)])
me_cube_007.use_remesh_preserve_volume = False
me_cube_007.use_remesh_preserve_attributes = False
me_cube_007.use_mirror_vertex_groups = False
me_cube_007.update()

# ---- objects
ob_cube = bpy.data.objects.new('Cube', me_cube_010)
ob_deadbody___1stcollectible = bpy.data.objects.new('DeadBody / 1stCollectible', me_cube_006)
ob_spawn_altar = bpy.data.objects.new('Spawn Altar', me_cube_005)
ob_exit = bpy.data.objects.new('Exit', me_cube_003)
ob_2nd = bpy.data.objects.new('2nd', me_cube_002)
ob_6th____fake = bpy.data.objects.new('6th - [fake]', me_cube_002)
ob_4th__fake = bpy.data.objects.new('4th [fake]', me_cube_002)
ob_3rd____fake = bpy.data.objects.new('3rd - [fake]', me_cube_002)
ob_5th____fake = bpy.data.objects.new('5th - [fake]', me_cube_002)
ob_1st = bpy.data.objects.new('1st', me_cube_002)
ob_levelhub = bpy.data.objects.new('LevelHub', me_cube_001)
ob_spawn_room = bpy.data.objects.new('Spawn Room', me_cube)
ob_lamp = bpy.data.objects.new('Lamp', light_lamp)
ob_camera = bpy.data.objects.new('Camera', cam_camera)
ob_corridor1_002 = bpy.data.objects.new('Corridor1.002', me_cube_012)
ob_corridor1_001 = bpy.data.objects.new('Corridor1.001', me_cube_011)
ob_block = bpy.data.objects.new('Block', me_sphere)
ob_corridor3_1 = bpy.data.objects.new('Corridor3.1', me_cube_019)
ob_livingroom = bpy.data.objects.new('LivingRoom', me_cube_018)
ob_crowdroom = bpy.data.objects.new('CrowdRoom', me_cube_017)
ob_rewardroom = bpy.data.objects.new('RewardRoom', me_cube_016)
ob_maze = bpy.data.objects.new('Maze', me_cube_015)
ob_corridor3 = bpy.data.objects.new('Corridor3', me_cube_014)
ob_corridor2 = bpy.data.objects.new('Corridor2', me_cube_013)
ob_corridor1 = bpy.data.objects.new('Corridor1', me_cube_009)
ob_maincorridor = bpy.data.objects.new('MainCorridor', me_cube_008)
ob_entrance = bpy.data.objects.new('Entrance', me_cube_007)

# ---- transforms, parenting, visibility, modifiers, constraints
ob_cube.location = (5.092, 5.793, 0.9851)
ob_cube.lineart.crease_threshold = 0.0
ob_deadbody___1stcollectible.location = (0.1902, 1.974, 0.02825)
ob_deadbody___1stcollectible.scale = (0.3, 0.85, 0.05)
ob_deadbody___1stcollectible.lineart.crease_threshold = 0.0
ob_spawn_altar.location = (0.8011, -1.74, 0.4821)
ob_spawn_altar.scale = (1.457, 1.134, 0.5)
ob_spawn_altar.lineart.crease_threshold = 0.0
ob_exit.location = (0.8773, 13.66, 1.944)
ob_exit.rotation_euler = (0.0, -0.0, 1.571)
ob_exit.scale = (0.1, 0.6721, 2.0)
ob_exit.lineart.crease_threshold = 0.0
ob_2nd.location = (2.5, 4.951, 1.0)
ob_2nd.scale = (0.05, 0.375, 1.0)
ob_2nd.hide_viewport = True
ob_2nd.lineart.crease_threshold = 0.0
ob_6th____fake.location = (2.5, 10.95, 1.0)
ob_6th____fake.scale = (0.05, 0.375, 1.0)
ob_6th____fake.hide_viewport = True
ob_6th____fake.lineart.crease_threshold = 0.0
ob_4th__fake.location = (2.5, 7.951, 1.0)
ob_4th__fake.scale = (0.05, 0.375, 1.0)
ob_4th__fake.hide_viewport = True
ob_4th__fake.lineart.crease_threshold = 0.0
ob_3rd____fake.location = (-2.5, 7.951, 1.0)
ob_3rd____fake.scale = (0.05, 0.375, 1.0)
ob_3rd____fake.hide_viewport = True
ob_3rd____fake.lineart.crease_threshold = 0.0
ob_5th____fake.location = (-2.5, 10.95, 1.0)
ob_5th____fake.scale = (0.05, 0.375, 1.0)
ob_5th____fake.hide_viewport = True
ob_5th____fake.lineart.crease_threshold = 0.0
ob_1st.location = (-2.003, 4.385, 1.0)
ob_1st.rotation_euler = (0.0, -0.0, 1.571)
ob_1st.scale = (0.05, 0.375, 1.0)
ob_1st.hide_viewport = True
ob_1st.lineart.crease_threshold = 0.0
ob_levelhub.location = (0.8616, 9.05, 1.0)
ob_levelhub.lock_rotations_4d = False
ob_levelhub.empty_display_type = 'ARROWS'
ob_levelhub.lineart.crease_threshold = 0.0
ob_spawn_room.location = (0.8616, 0.04963, 1.0)
ob_spawn_room.scale = (3.5, 2.5, 1.0)
ob_spawn_room.lock_rotations_4d = False
ob_spawn_room.empty_display_type = 'ARROWS'
ob_spawn_room.lineart.crease_threshold = 0.0
ob_lamp.location = (8.541, 1.005, 5.904)
ob_lamp.rotation_euler = (0.6503, 0.05522, 1.866)
ob_lamp.lock_rotations_4d = False
ob_lamp.empty_display_type = 'ARROWS'
ob_lamp.color = (0.0, 0.0, 0.0, 0.0)
ob_lamp.hide_viewport = True
ob_lamp.lineart.crease_threshold = 0.0
ob_camera.location = (7.481, -6.508, 5.344)
ob_camera.rotation_euler = (1.109, 0.0, 0.8149)
ob_camera.lock_rotations_4d = False
ob_camera.empty_display_type = 'ARROWS'
ob_camera.color = (0.0, 0.0, 0.0, 0.0)
ob_camera.hide_viewport = True
ob_camera.display_type = 'WIRE'
ob_camera.lineart.crease_threshold = 0.0
ob_corridor1_002.location = (-47.91, 18.89, -2.0)
ob_corridor1_002.rotation_euler = (0.0, -0.0, -1.571)
ob_corridor1_002.lineart.crease_threshold = 0.0
ob_corridor1_001.location = (-30.02, 18.89, -2.0)
ob_corridor1_001.lineart.crease_threshold = 0.0
ob_block.location = (-53.29, 0.8596, -2.184)
ob_block.lineart.crease_threshold = 0.0
ob_corridor3_1.location = (-43.32, 15.29, -2.0)
ob_corridor3_1.lineart.crease_threshold = 0.0
ob_livingroom.location = (-39.18, 12.76, -2.0)
ob_livingroom.lineart.crease_threshold = 0.0
ob_crowdroom.location = (-49.38, -8.249, -2.0)
ob_crowdroom.rotation_euler = (0.0, -0.0, 1.571)
ob_crowdroom.lineart.crease_threshold = 0.0
ob_rewardroom.location = (-23.22, -17.93, -2.0)
ob_rewardroom.lineart.crease_threshold = 0.0
ob_maze.location = (-44.12, 18.88, -2.0)
ob_maze.lineart.crease_threshold = 0.0
ob_corridor3.location = (-30.06, 9.882, -2.0)
ob_corridor3.lineart.crease_threshold = 0.0
ob_corridor2.location = (-30.06, 0.8749, -2.0)
ob_corridor2.lineart.crease_threshold = 0.0
ob_corridor1.location = (-30.06, -8.103, -2.0)
ob_corridor1.lineart.crease_threshold = 0.0
ob_maincorridor.location = (-24.07, 4.885, -2.0)
ob_maincorridor.lineart.crease_threshold = 0.0
ob_entrance.location = (-7.891, 4.959, 1.0)
ob_entrance.lineart.crease_threshold = 0.0

# ---- collection membership
col_collection_1.objects.link(ob_cube)
col_collection_1.objects.link(ob_deadbody___1stcollectible)
col_collection_1.objects.link(ob_spawn_altar)
col_collection_1.objects.link(ob_exit)
col_collection_1.objects.link(ob_2nd)
col_collection_1.objects.link(ob_6th____fake)
col_collection_1.objects.link(ob_4th__fake)
col_collection_1.objects.link(ob_3rd____fake)
col_collection_1.objects.link(ob_5th____fake)
col_collection_1.objects.link(ob_1st)
col_collection_1.objects.link(ob_levelhub)
col_collection_1.objects.link(ob_spawn_room)
col_collection_1.objects.link(ob_lamp)
col_collection_1.objects.link(ob_camera)
col_collection_3.objects.link(ob_corridor1_002)
col_collection_3.objects.link(ob_corridor1_001)
col_collection_3.objects.link(ob_block)
col_collection_3.objects.link(ob_corridor3_1)
col_collection_3.objects.link(ob_livingroom)
col_collection_3.objects.link(ob_crowdroom)
col_collection_3.objects.link(ob_rewardroom)
col_collection_3.objects.link(ob_maze)
col_collection_3.objects.link(ob_corridor3)
col_collection_3.objects.link(ob_corridor2)
col_collection_3.objects.link(ob_corridor1)
col_collection_3.objects.link(ob_maincorridor)
col_collection_3.objects.link(ob_entrance)

# ---- scene / render settings (as saved in the file)
scene.camera = ob_camera
scene.frame_start = 1; scene.frame_end = 250; scene.frame_set(1)
scene.render.engine = 'BLENDER_EEVEE_NEXT'
scene.render.resolution_percentage = 50
scene.render.dither_intensity = 0.0
scene.cycles.use_denoising = False
scene.cycles.samples = 128
scene.cycles.sampling_pattern = 'TABULATED_SOBOL'
scene.cycles.use_adaptive_sampling = False
scene.cycles.use_light_tree = False
scene.cycles.blur_glossy = 0.0
scene.cycles.sample_clamp_indirect = 0.0
scene.view_settings.view_transform = 'Standard'
bpy.context.view_layer.update()
